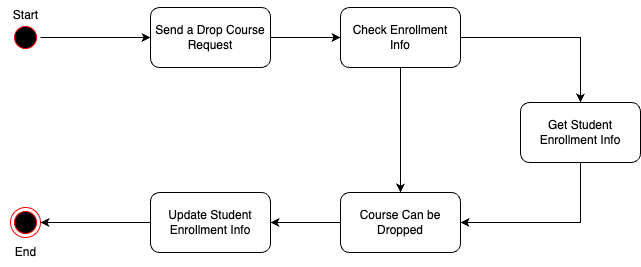

The diagram above was exported from draw.io. Its source (the exported page's mxGraphModel, read from the mxfile embedded in the PNG):
<mxGraphModel dx="1715" dy="1034" grid="1" gridSize="10" guides="1" tooltips="1" connect="1" arrows="1" fold="1" page="1" pageScale="1" pageWidth="1100" pageHeight="850" background="none" math="0" shadow="0">
  <root>
    <mxCell id="0" />
    <mxCell id="1" parent="0" />
    <mxCell id="9EIaElXEinwlO5w9nvkp-73" style="edgeStyle=orthogonalEdgeStyle;rounded=0;orthogonalLoop=1;jettySize=auto;html=1;" edge="1" parent="1" source="9EIaElXEinwlO5w9nvkp-70" target="9EIaElXEinwlO5w9nvkp-74">
      <mxGeometry relative="1" as="geometry">
        <mxPoint x="340" y="195" as="targetPoint" />
      </mxGeometry>
    </mxCell>
    <mxCell id="9EIaElXEinwlO5w9nvkp-70" value="" style="ellipse;html=1;shape=startState;fillColor=#000000;strokeColor=#ff0000;" vertex="1" parent="1">
      <mxGeometry x="150" y="180" width="30" height="30" as="geometry" />
    </mxCell>
    <mxCell id="9EIaElXEinwlO5w9nvkp-72" value="" style="ellipse;html=1;shape=endState;fillColor=#000000;strokeColor=#ff0000;" vertex="1" parent="1">
      <mxGeometry x="150" y="365" width="30" height="30" as="geometry" />
    </mxCell>
    <mxCell id="9EIaElXEinwlO5w9nvkp-75" style="edgeStyle=orthogonalEdgeStyle;rounded=0;orthogonalLoop=1;jettySize=auto;html=1;" edge="1" parent="1" source="9EIaElXEinwlO5w9nvkp-74">
      <mxGeometry relative="1" as="geometry">
        <mxPoint x="480" y="195" as="targetPoint" />
      </mxGeometry>
    </mxCell>
    <mxCell id="9EIaElXEinwlO5w9nvkp-74" value="Send a Drop Course Request" style="rounded=1;whiteSpace=wrap;html=1;" vertex="1" parent="1">
      <mxGeometry x="290" y="165" width="120" height="60" as="geometry" />
    </mxCell>
    <mxCell id="9EIaElXEinwlO5w9nvkp-84" style="edgeStyle=orthogonalEdgeStyle;rounded=0;orthogonalLoop=1;jettySize=auto;html=1;" edge="1" parent="1" source="9EIaElXEinwlO5w9nvkp-83" target="9EIaElXEinwlO5w9nvkp-85">
      <mxGeometry relative="1" as="geometry">
        <mxPoint x="720" y="410" as="targetPoint" />
      </mxGeometry>
    </mxCell>
    <mxCell id="9EIaElXEinwlO5w9nvkp-86" style="edgeStyle=orthogonalEdgeStyle;rounded=0;orthogonalLoop=1;jettySize=auto;html=1;" edge="1" parent="1" source="9EIaElXEinwlO5w9nvkp-83" target="9EIaElXEinwlO5w9nvkp-87">
      <mxGeometry relative="1" as="geometry">
        <mxPoint x="540" y="500" as="targetPoint" />
      </mxGeometry>
    </mxCell>
    <mxCell id="9EIaElXEinwlO5w9nvkp-83" value="Check Enrollment Info" style="rounded=1;whiteSpace=wrap;html=1;" vertex="1" parent="1">
      <mxGeometry x="480" y="165" width="120" height="60" as="geometry" />
    </mxCell>
    <mxCell id="9EIaElXEinwlO5w9nvkp-85" value="Get Student Enrollment Info" style="rounded=1;whiteSpace=wrap;html=1;" vertex="1" parent="1">
      <mxGeometry x="660" y="260" width="120" height="60" as="geometry" />
    </mxCell>
    <mxCell id="9EIaElXEinwlO5w9nvkp-104" style="edgeStyle=orthogonalEdgeStyle;rounded=0;orthogonalLoop=1;jettySize=auto;html=1;" edge="1" parent="1" source="9EIaElXEinwlO5w9nvkp-87" target="9EIaElXEinwlO5w9nvkp-105">
      <mxGeometry relative="1" as="geometry">
        <mxPoint x="360" y="380" as="targetPoint" />
      </mxGeometry>
    </mxCell>
    <mxCell id="9EIaElXEinwlO5w9nvkp-87" value="Course Can be Dropped" style="rounded=1;whiteSpace=wrap;html=1;" vertex="1" parent="1">
      <mxGeometry x="480" y="350" width="120" height="60" as="geometry" />
    </mxCell>
    <mxCell id="9EIaElXEinwlO5w9nvkp-88" style="edgeStyle=orthogonalEdgeStyle;rounded=0;orthogonalLoop=1;jettySize=auto;html=1;entryX=1;entryY=0.5;entryDx=0;entryDy=0;exitX=0.5;exitY=1;exitDx=0;exitDy=0;" edge="1" parent="1" source="9EIaElXEinwlO5w9nvkp-85" target="9EIaElXEinwlO5w9nvkp-87">
      <mxGeometry relative="1" as="geometry">
        <mxPoint x="780" y="550" as="sourcePoint" />
        <mxPoint x="650" y="635" as="targetPoint" />
      </mxGeometry>
    </mxCell>
    <mxCell id="9EIaElXEinwlO5w9nvkp-102" value="Start" style="text;html=1;align=center;verticalAlign=middle;resizable=0;points=[];autosize=1;strokeColor=none;fillColor=none;" vertex="1" parent="1">
      <mxGeometry x="140" y="158" width="50" height="30" as="geometry" />
    </mxCell>
    <mxCell id="9EIaElXEinwlO5w9nvkp-103" value="End" style="text;html=1;align=center;verticalAlign=middle;resizable=0;points=[];autosize=1;strokeColor=none;fillColor=none;" vertex="1" parent="1">
      <mxGeometry x="145" y="395" width="40" height="30" as="geometry" />
    </mxCell>
    <mxCell id="9EIaElXEinwlO5w9nvkp-106" style="edgeStyle=orthogonalEdgeStyle;rounded=0;orthogonalLoop=1;jettySize=auto;html=1;entryX=1;entryY=0.5;entryDx=0;entryDy=0;" edge="1" parent="1" source="9EIaElXEinwlO5w9nvkp-105" target="9EIaElXEinwlO5w9nvkp-72">
      <mxGeometry relative="1" as="geometry" />
    </mxCell>
    <mxCell id="9EIaElXEinwlO5w9nvkp-105" value="Update Student Enrollment Info" style="rounded=1;whiteSpace=wrap;html=1;" vertex="1" parent="1">
      <mxGeometry x="290" y="350" width="120" height="60" as="geometry" />
    </mxCell>
  </root>
</mxGraphModel>